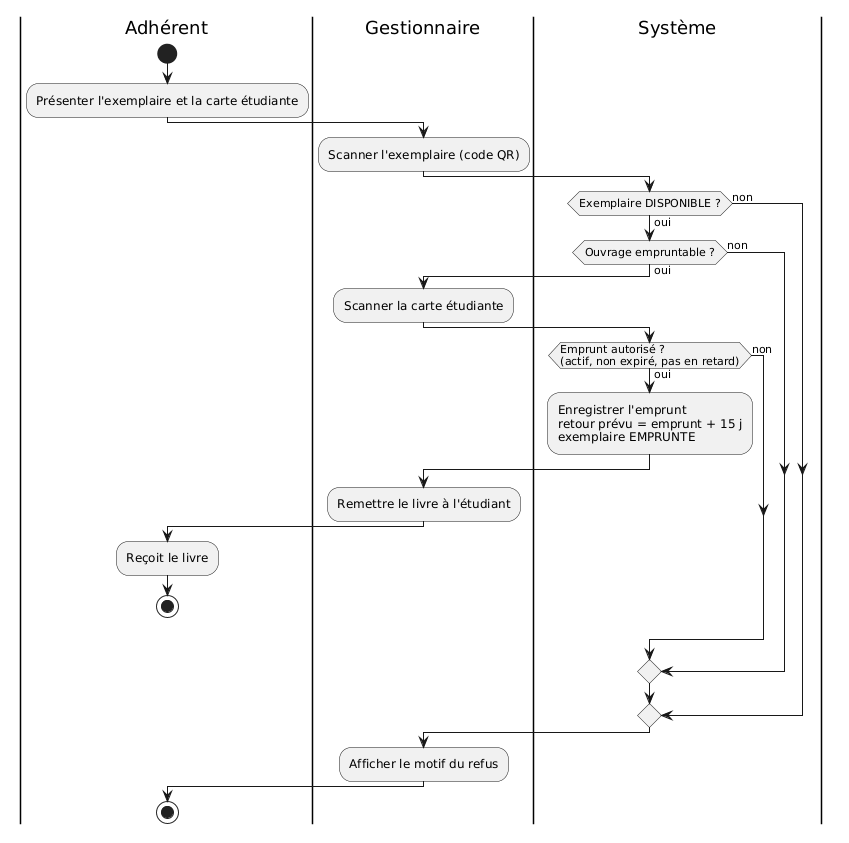

The diagram above was rendered by PlantUML. Its source (embedded in the PNG):
@startuml
|Adhérent|
start
:Présenter l'exemplaire et la carte étudiante;
|Gestionnaire|
:Scanner l'exemplaire (code QR);
|Système|
if (Exemplaire DISPONIBLE ?) then (oui)
  if (Ouvrage empruntable ?) then (oui)
    |Gestionnaire|
    :Scanner la carte étudiante;
    |Système|
    if (Emprunt autorisé ?\n(actif, non expiré, pas en retard)) then (oui)
      :Enregistrer l'emprunt\nretour prévu = emprunt + 15 j\nexemplaire EMPRUNTE;
      |Gestionnaire|
      :Remettre le livre à l'étudiant;
      |Adhérent|
      :Reçoit le livre;
      stop
    else (non)
    endif
  else (non)
  endif
else (non)
endif
|Gestionnaire|
:Afficher le motif du refus;
|Adhérent|
stop
@enduml